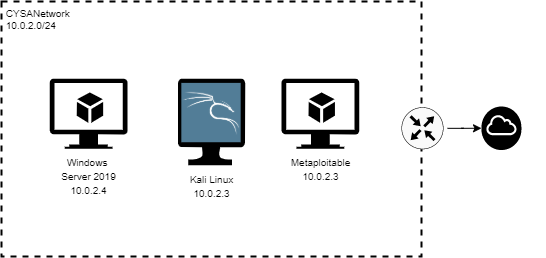

The diagram above was exported from draw.io. Its source (the exported page's mxGraphModel, read from the mxfile embedded in the PNG):
<mxGraphModel dx="1193" dy="806" grid="1" gridSize="10" guides="1" tooltips="1" connect="1" arrows="1" fold="1" page="1" pageScale="1" pageWidth="1169" pageHeight="827" math="0" shadow="0">
  <root>
    <mxCell id="0" />
    <mxCell id="1" parent="0" />
    <mxCell id="2" value="" style="group" vertex="1" connectable="0" parent="1">
      <mxGeometry x="360" y="165" width="420" height="255" as="geometry" />
    </mxCell>
    <mxCell id="3" value=" CYSANetwork&#10; 10.0.2.0/24" style="fillColor=none;dashed=1;verticalAlign=top;fontStyle=0;strokeWidth=2;align=left;fontSize=10;" vertex="1" parent="2">
      <mxGeometry width="420" height="255" as="geometry" />
    </mxCell>
    <mxCell id="4" value="" style="group;fontColor=#666666;" vertex="1" connectable="0" parent="2">
      <mxGeometry x="176.31600000000006" y="77.20833333333334" width="67.368" height="86.41666666666667" as="geometry" />
    </mxCell>
    <mxCell id="5" value="&lt;font style=&quot;font-size: 10px&quot;&gt;Kali Linux&lt;br&gt;10.0.2.3&lt;/font&gt;" style="pointerEvents=1;shadow=0;dashed=0;html=1;strokeColor=none;labelPosition=center;verticalLabelPosition=bottom;verticalAlign=top;align=center;shape=mxgraph.azure.computer;resizeHeight=1;fillColor=#000000;" vertex="1" parent="4">
      <mxGeometry width="67.368" height="86.41666666666667" as="geometry" />
    </mxCell>
    <mxCell id="6" value="" style="shape=image;imageAspect=0;aspect=fixed;verticalLabelPosition=bottom;verticalAlign=top;strokeWidth=2;image=data:image/png,(base64 omitted: 4192 chars);" vertex="1" parent="4">
      <mxGeometry x="4.0151802701115695" y="4.679372427983541" width="59.33763945977685" height="59.33763945977685" as="geometry" />
    </mxCell>
    <mxCell id="7" value="&lt;font style=&quot;font-size: 10px&quot;&gt;&lt;font color=&quot;#000000&quot; style=&quot;font-size: 10px&quot;&gt;Windows &lt;br&gt;Server 2019&lt;br&gt;&lt;/font&gt;&lt;span style=&quot;color: rgb(0 , 0 , 0)&quot;&gt;10.0.2.4&lt;/span&gt;&lt;/font&gt;&lt;font color=&quot;#000000&quot;&gt;&lt;br&gt;&lt;/font&gt;" style="aspect=fixed;pointerEvents=1;shadow=0;dashed=0;html=1;strokeColor=none;labelPosition=center;verticalLabelPosition=bottom;verticalAlign=top;align=center;shape=mxgraph.azure.virtual_machine_feature;fontColor=#000099;fillColor=#000000;" vertex="1" parent="2">
      <mxGeometry x="48.21600000000007" y="77.20833333333334" width="77.78399999999999" height="70" as="geometry" />
    </mxCell>
    <mxCell id="8" value="&lt;font style=&quot;font-size: 10px&quot;&gt;&lt;font color=&quot;#000000&quot; style=&quot;font-size: 10px&quot;&gt;Metaploitable&lt;br&gt;&lt;/font&gt;&lt;span style=&quot;color: rgb(0 , 0 , 0)&quot;&gt;10.0.2.3&lt;/span&gt;&lt;/font&gt;&lt;font color=&quot;#000000&quot;&gt;&lt;br&gt;&lt;/font&gt;" style="aspect=fixed;pointerEvents=1;shadow=0;dashed=0;html=1;strokeColor=none;labelPosition=center;verticalLabelPosition=bottom;verticalAlign=top;align=center;shape=mxgraph.azure.virtual_machine_feature;fontColor=#000099;fillColor=#000000;" vertex="1" parent="2">
      <mxGeometry x="280" y="77.20833333333334" width="77.78399999999999" height="70" as="geometry" />
    </mxCell>
    <mxCell id="9" style="edgeStyle=orthogonalEdgeStyle;rounded=0;orthogonalLoop=1;jettySize=auto;html=1;entryX=0;entryY=0.5;entryDx=0;entryDy=0;entryPerimeter=0;fontSize=10;fontColor=#000000;" edge="1" source="10" target="11" parent="1">
      <mxGeometry relative="1" as="geometry" />
    </mxCell>
    <mxCell id="10" value="" style="points=[[0.5,0,0],[1,0.5,0],[0.5,1,0],[0,0.5,0],[0.145,0.145,0],[0.8555,0.145,0],[0.855,0.8555,0],[0.145,0.855,0]];verticalLabelPosition=bottom;html=1;verticalAlign=top;aspect=fixed;align=center;pointerEvents=1;shape=mxgraph.cisco19.rect;prIcon=router;fillColor=#FAFAFA;fontSize=10;fontColor=#000000;strokeWidth=12;perimeterSpacing=4;" vertex="1" parent="1">
      <mxGeometry x="760" y="270.75583333333344" width="42" height="42" as="geometry" />
    </mxCell>
    <mxCell id="11" value="" style="outlineConnect=0;dashed=0;verticalLabelPosition=bottom;verticalAlign=top;align=center;html=1;shape=mxgraph.aws3.internet_gateway;gradientColor=none;strokeColor=#000000;strokeWidth=50;fontSize=10;fontColor=#000000;fillColor=#000000;" vertex="1" parent="1">
      <mxGeometry x="840" y="270.01" width="39.9" height="43.49166666666667" as="geometry" />
    </mxCell>
  </root>
</mxGraphModel>